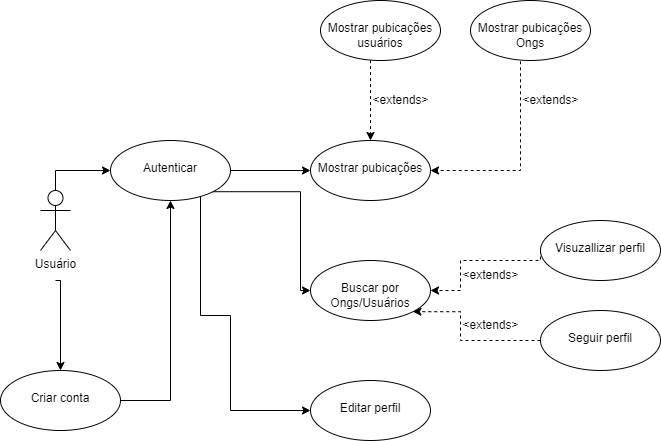

The diagram above was exported from draw.io. Its source (the exported page's mxGraphModel, read from the mxfile embedded in the PNG):
<mxGraphModel dx="1038" dy="531" grid="1" gridSize="10" guides="1" tooltips="1" connect="1" arrows="1" fold="1" page="1" pageScale="1" pageWidth="827" pageHeight="1169" math="0" shadow="0">
  <root>
    <mxCell id="0" />
    <mxCell id="1" parent="0" />
    <mxCell id="L207iYyFVd6FOjfCacAN-3" value="" style="edgeStyle=orthogonalEdgeStyle;rounded=0;orthogonalLoop=1;jettySize=auto;html=1;" parent="1" target="L207iYyFVd6FOjfCacAN-2" edge="1">
      <mxGeometry relative="1" as="geometry">
        <mxPoint x="55" y="370" as="sourcePoint" />
        <Array as="points">
          <mxPoint x="60" y="370" />
        </Array>
      </mxGeometry>
    </mxCell>
    <mxCell id="L207iYyFVd6FOjfCacAN-8" value="" style="edgeStyle=orthogonalEdgeStyle;rounded=0;orthogonalLoop=1;jettySize=auto;html=1;" parent="1" source="L207iYyFVd6FOjfCacAN-1" target="L207iYyFVd6FOjfCacAN-7" edge="1">
      <mxGeometry relative="1" as="geometry">
        <Array as="points">
          <mxPoint x="55" y="260" />
          <mxPoint x="230" y="260" />
        </Array>
      </mxGeometry>
    </mxCell>
    <mxCell id="L207iYyFVd6FOjfCacAN-1" value="Usuário&lt;br&gt;" style="shape=umlActor;verticalLabelPosition=bottom;verticalAlign=top;html=1;outlineConnect=0;" parent="1" vertex="1">
      <mxGeometry x="40" y="280" width="30" height="60" as="geometry" />
    </mxCell>
    <mxCell id="L207iYyFVd6FOjfCacAN-6" value="" style="edgeStyle=orthogonalEdgeStyle;rounded=0;orthogonalLoop=1;jettySize=auto;html=1;entryX=0.5;entryY=1;entryDx=0;entryDy=0;" parent="1" source="L207iYyFVd6FOjfCacAN-2" target="L207iYyFVd6FOjfCacAN-7" edge="1">
      <mxGeometry relative="1" as="geometry">
        <mxPoint x="170" y="430" as="targetPoint" />
        <Array as="points">
          <mxPoint x="170" y="490" />
        </Array>
      </mxGeometry>
    </mxCell>
    <mxCell id="L207iYyFVd6FOjfCacAN-2" value="&lt;br&gt;Criar conta&lt;br&gt;" style="ellipse;whiteSpace=wrap;html=1;verticalAlign=top;" parent="1" vertex="1">
      <mxGeometry y="460" width="120" height="60" as="geometry" />
    </mxCell>
    <mxCell id="L207iYyFVd6FOjfCacAN-10" value="" style="edgeStyle=orthogonalEdgeStyle;rounded=0;orthogonalLoop=1;jettySize=auto;html=1;" parent="1" source="L207iYyFVd6FOjfCacAN-7" target="L207iYyFVd6FOjfCacAN-9" edge="1">
      <mxGeometry relative="1" as="geometry" />
    </mxCell>
    <mxCell id="L207iYyFVd6FOjfCacAN-25" style="edgeStyle=orthogonalEdgeStyle;rounded=0;orthogonalLoop=1;jettySize=auto;html=1;exitX=1;exitY=1;exitDx=0;exitDy=0;entryX=0;entryY=0.5;entryDx=0;entryDy=0;" parent="1" source="L207iYyFVd6FOjfCacAN-7" target="L207iYyFVd6FOjfCacAN-27" edge="1">
      <mxGeometry relative="1" as="geometry">
        <mxPoint x="280" y="380" as="targetPoint" />
        <Array as="points">
          <mxPoint x="300" y="281" />
          <mxPoint x="300" y="380" />
        </Array>
      </mxGeometry>
    </mxCell>
    <mxCell id="L207iYyFVd6FOjfCacAN-34" style="edgeStyle=orthogonalEdgeStyle;rounded=0;orthogonalLoop=1;jettySize=auto;html=1;exitX=1;exitY=1;exitDx=0;exitDy=0;entryX=0;entryY=0.5;entryDx=0;entryDy=0;" parent="1" source="L207iYyFVd6FOjfCacAN-7" target="L207iYyFVd6FOjfCacAN-35" edge="1">
      <mxGeometry relative="1" as="geometry">
        <mxPoint x="300" y="540" as="targetPoint" />
        <Array as="points">
          <mxPoint x="200" y="281" />
          <mxPoint x="200" y="405" />
          <mxPoint x="230" y="405" />
          <mxPoint x="230" y="500" />
        </Array>
      </mxGeometry>
    </mxCell>
    <mxCell id="L207iYyFVd6FOjfCacAN-7" value="&lt;br&gt;Autenticar&lt;br&gt;" style="ellipse;whiteSpace=wrap;html=1;verticalAlign=top;" parent="1" vertex="1">
      <mxGeometry x="110" y="230" width="120" height="60" as="geometry" />
    </mxCell>
    <mxCell id="L207iYyFVd6FOjfCacAN-9" value="&lt;br&gt;Mostrar pubicações&lt;br&gt;" style="ellipse;whiteSpace=wrap;html=1;verticalAlign=top;" parent="1" vertex="1">
      <mxGeometry x="310" y="230" width="120" height="60" as="geometry" />
    </mxCell>
    <mxCell id="L207iYyFVd6FOjfCacAN-18" value="" style="edgeStyle=orthogonalEdgeStyle;rounded=0;orthogonalLoop=1;jettySize=auto;html=1;dashed=1;" parent="1" source="L207iYyFVd6FOjfCacAN-11" target="L207iYyFVd6FOjfCacAN-9" edge="1">
      <mxGeometry relative="1" as="geometry">
        <Array as="points">
          <mxPoint x="370" y="190" />
          <mxPoint x="370" y="190" />
        </Array>
      </mxGeometry>
    </mxCell>
    <mxCell id="L207iYyFVd6FOjfCacAN-11" value="&lt;br&gt;Mostrar pubicações&lt;br&gt;usuários" style="ellipse;whiteSpace=wrap;html=1;verticalAlign=top;" parent="1" vertex="1">
      <mxGeometry x="320" y="90" width="120" height="60" as="geometry" />
    </mxCell>
    <mxCell id="L207iYyFVd6FOjfCacAN-17" style="edgeStyle=orthogonalEdgeStyle;rounded=0;orthogonalLoop=1;jettySize=auto;html=1;exitX=0;exitY=1;exitDx=0;exitDy=0;entryX=1;entryY=0.5;entryDx=0;entryDy=0;dashed=1;" parent="1" source="L207iYyFVd6FOjfCacAN-12" target="L207iYyFVd6FOjfCacAN-9" edge="1">
      <mxGeometry relative="1" as="geometry">
        <Array as="points">
          <mxPoint x="520" y="141" />
          <mxPoint x="520" y="260" />
        </Array>
      </mxGeometry>
    </mxCell>
    <mxCell id="L207iYyFVd6FOjfCacAN-12" value="&lt;br&gt;Mostrar pubicações&lt;br&gt;Ongs" style="ellipse;whiteSpace=wrap;html=1;verticalAlign=top;" parent="1" vertex="1">
      <mxGeometry x="470" y="90" width="120" height="60" as="geometry" />
    </mxCell>
    <mxCell id="L207iYyFVd6FOjfCacAN-19" value="&amp;lt;extends&amp;gt;" style="text;html=1;align=center;verticalAlign=middle;resizable=0;points=[];autosize=1;strokeColor=none;fillColor=none;" parent="1" vertex="1">
      <mxGeometry x="360" y="175" width="80" height="30" as="geometry" />
    </mxCell>
    <mxCell id="L207iYyFVd6FOjfCacAN-20" value="&amp;lt;extends&amp;gt;" style="text;html=1;align=center;verticalAlign=middle;resizable=0;points=[];autosize=1;strokeColor=none;fillColor=none;" parent="1" vertex="1">
      <mxGeometry x="510" y="175" width="80" height="30" as="geometry" />
    </mxCell>
    <mxCell id="L207iYyFVd6FOjfCacAN-27" value="&lt;br&gt;Buscar por Ongs/Usuários" style="ellipse;whiteSpace=wrap;html=1;verticalAlign=top;" parent="1" vertex="1">
      <mxGeometry x="310" y="350" width="120" height="60" as="geometry" />
    </mxCell>
    <mxCell id="L207iYyFVd6FOjfCacAN-30" style="edgeStyle=orthogonalEdgeStyle;rounded=0;orthogonalLoop=1;jettySize=auto;html=1;exitX=0;exitY=0.5;exitDx=0;exitDy=0;dashed=1;" parent="1" source="L207iYyFVd6FOjfCacAN-28" target="L207iYyFVd6FOjfCacAN-27" edge="1">
      <mxGeometry relative="1" as="geometry">
        <Array as="points">
          <mxPoint x="540" y="350" />
          <mxPoint x="460" y="350" />
          <mxPoint x="460" y="380" />
        </Array>
      </mxGeometry>
    </mxCell>
    <mxCell id="L207iYyFVd6FOjfCacAN-28" value="&lt;br&gt;Visuzallizar perfil" style="ellipse;whiteSpace=wrap;html=1;verticalAlign=top;" parent="1" vertex="1">
      <mxGeometry x="540" y="310" width="120" height="60" as="geometry" />
    </mxCell>
    <mxCell id="L207iYyFVd6FOjfCacAN-31" style="edgeStyle=orthogonalEdgeStyle;rounded=0;orthogonalLoop=1;jettySize=auto;html=1;exitX=0;exitY=0.5;exitDx=0;exitDy=0;entryX=1;entryY=1;entryDx=0;entryDy=0;dashed=1;" parent="1" source="L207iYyFVd6FOjfCacAN-29" target="L207iYyFVd6FOjfCacAN-27" edge="1">
      <mxGeometry relative="1" as="geometry">
        <Array as="points">
          <mxPoint x="460" y="430" />
          <mxPoint x="460" y="401" />
        </Array>
      </mxGeometry>
    </mxCell>
    <mxCell id="L207iYyFVd6FOjfCacAN-29" value="&lt;br&gt;Seguir perfil" style="ellipse;whiteSpace=wrap;html=1;verticalAlign=top;" parent="1" vertex="1">
      <mxGeometry x="540" y="400" width="120" height="60" as="geometry" />
    </mxCell>
    <mxCell id="L207iYyFVd6FOjfCacAN-32" value="&amp;lt;extends&amp;gt;" style="text;html=1;align=center;verticalAlign=middle;resizable=0;points=[];autosize=1;strokeColor=none;fillColor=none;" parent="1" vertex="1">
      <mxGeometry x="450" y="350" width="80" height="30" as="geometry" />
    </mxCell>
    <mxCell id="L207iYyFVd6FOjfCacAN-33" value="&amp;lt;extends&amp;gt;" style="text;html=1;align=center;verticalAlign=middle;resizable=0;points=[];autosize=1;strokeColor=none;fillColor=none;" parent="1" vertex="1">
      <mxGeometry x="450" y="400" width="80" height="30" as="geometry" />
    </mxCell>
    <mxCell id="L207iYyFVd6FOjfCacAN-35" value="&lt;br&gt;Editar perfil" style="ellipse;whiteSpace=wrap;html=1;verticalAlign=top;" parent="1" vertex="1">
      <mxGeometry x="310" y="470" width="120" height="60" as="geometry" />
    </mxCell>
  </root>
</mxGraphModel>